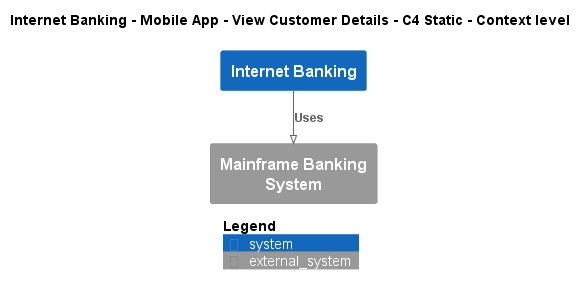

The diagram above was rendered by PlantUML. Its source (embedded in the PNG):
@startuml
!pragma layout smetana
!include ..\..\..\..\..\..\.c4s\C4_Context.puml

AddElementTag("state:new", $bgColor=green, $fontColor=#ffffff, $borderColor=green, $shadowing="False")
AddElementTag("state:changed", $bgColor=orange, $fontColor=#ffffff, $borderColor=orange, $shadowing="False")
AddElementTag("state:removed", $bgColor=red, $fontColor=#ffffff, $borderColor=red, $shadowing="False")

AddRelTag("state:new", $textColor=green, $lineColor=green)
AddRelTag("state:changed", $textColor=orange, $lineColor=orange)
AddRelTag("state:removed", $textColor=red, $lineColor=red)

SHOW_PERSON_PORTRAIT()
LAYOUT_TOP_DOWN()

skinparam linetype polyline

title Internet Banking - Mobile App - View Customer Details - C4 Static - Context level

System(BigBankPlc.SoftwareSystems.InternetBanking, "Internet Banking", "")
System_Ext(BigBankPlc.SoftwareSystems.MainframeBankingSystem, "Mainframe Banking System", "")

Rel(BigBankPlc.SoftwareSystems.InternetBanking, BigBankPlc.SoftwareSystems.MainframeBankingSystem, "Uses")


SHOW_LEGEND()
@enduml